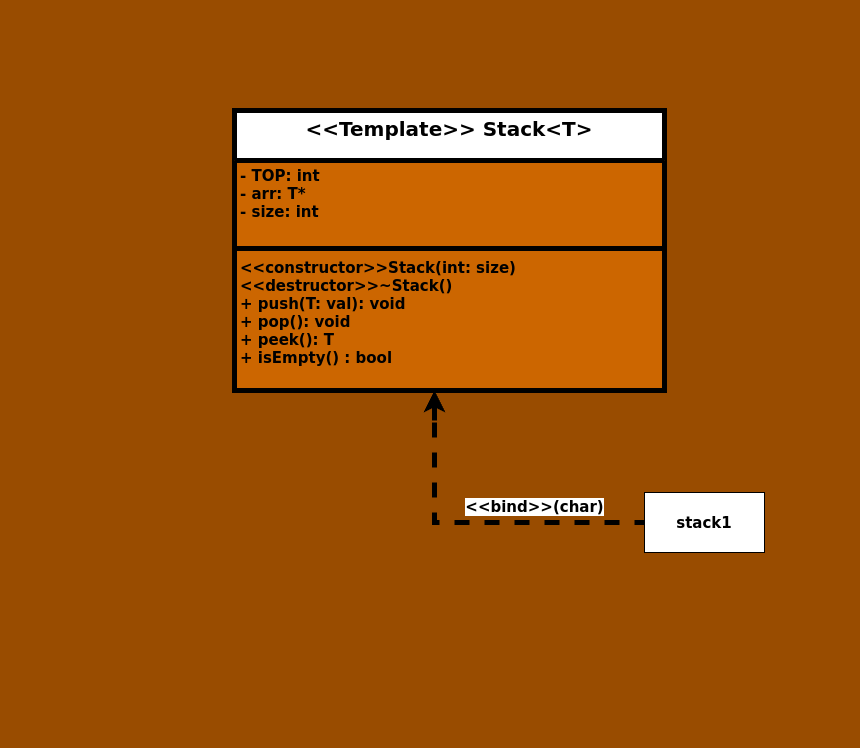

The diagram above was exported from draw.io. Its source (the exported page's mxGraphModel, read from the mxfile embedded in the PNG):
<mxGraphModel dx="1262" dy="819" grid="1" gridSize="10" guides="1" tooltips="1" connect="1" arrows="1" fold="1" page="1" pageScale="1" pageWidth="1169" pageHeight="827" background="#994C00" math="0" shadow="0">
  <root>
    <mxCell id="0" />
    <mxCell id="1" parent="0" />
    <mxCell id="47fBBf85-Nm5sVK1_mrV-2" value="&lt;font style=&quot;font-size: 20px;&quot;&gt;&amp;lt;&amp;lt;Template&amp;gt;&amp;gt; Stack&amp;lt;T&amp;gt;&lt;/font&gt;" style="swimlane;fontStyle=1;align=center;verticalAlign=top;childLayout=stackLayout;horizontal=1;startSize=50;horizontalStack=0;resizeParent=1;resizeParentMax=0;resizeLast=0;collapsible=1;marginBottom=0;whiteSpace=wrap;html=1;strokeWidth=5;swimlaneFillColor=#CC6600;fillColor=default;" parent="1" vertex="1">
      <mxGeometry x="440" y="120" width="430" height="280" as="geometry" />
    </mxCell>
    <mxCell id="47fBBf85-Nm5sVK1_mrV-3" value="&lt;b style=&quot;font-size: 15px;&quot;&gt;&lt;font style=&quot;font-size: 15px;&quot;&gt;- TOP: int&lt;/font&gt;&lt;/b&gt;&lt;div style=&quot;font-size: 15px;&quot;&gt;&lt;b&gt;&lt;font style=&quot;font-size: 15px;&quot;&gt;- arr: T*&lt;/font&gt;&lt;/b&gt;&lt;/div&gt;&lt;div style=&quot;font-size: 15px;&quot;&gt;&lt;b style=&quot;&quot;&gt;&lt;font style=&quot;font-size: 15px;&quot;&gt;- size: int&lt;/font&gt;&lt;/b&gt;&lt;/div&gt;" style="text;strokeColor=none;fillColor=none;align=left;verticalAlign=top;spacingLeft=4;spacingRight=4;overflow=hidden;rotatable=0;points=[[0,0.5],[1,0.5]];portConstraint=eastwest;whiteSpace=wrap;html=1;" parent="47fBBf85-Nm5sVK1_mrV-2" vertex="1">
      <mxGeometry y="50" width="430" height="84" as="geometry" />
    </mxCell>
    <mxCell id="47fBBf85-Nm5sVK1_mrV-4" value="" style="line;strokeWidth=5;fillColor=none;align=left;verticalAlign=middle;spacingTop=-1;spacingLeft=3;spacingRight=3;rotatable=0;labelPosition=right;points=[];portConstraint=eastwest;strokeColor=inherit;" parent="47fBBf85-Nm5sVK1_mrV-2" vertex="1">
      <mxGeometry y="134" width="430" height="8" as="geometry" />
    </mxCell>
    <mxCell id="47fBBf85-Nm5sVK1_mrV-5" value="&lt;font style=&quot;font-size: 15px;&quot;&gt;&lt;b&gt;&amp;lt;&amp;lt;constructor&amp;gt;&amp;gt;Stack(int: size)&lt;br&gt;&amp;lt;&amp;lt;destructor&amp;gt;&amp;gt;~Stack()&lt;br&gt;+ push(T: val): void&lt;br&gt;+ pop(): void&lt;br&gt;+ peek(): T&lt;br&gt;+ isEmpty() : bool&lt;/b&gt;&lt;/font&gt;" style="text;strokeColor=none;fillColor=none;align=left;verticalAlign=top;spacingLeft=4;spacingRight=4;overflow=hidden;rotatable=0;points=[[0,0.5],[1,0.5]];portConstraint=eastwest;whiteSpace=wrap;html=1;" parent="47fBBf85-Nm5sVK1_mrV-2" vertex="1">
      <mxGeometry y="142" width="430" height="138" as="geometry" />
    </mxCell>
    <mxCell id="47fBBf85-Nm5sVK1_mrV-6" value="&lt;b&gt;&lt;font style=&quot;font-size: 15px;&quot;&gt;stack1&lt;/font&gt;&lt;/b&gt;" style="rounded=0;whiteSpace=wrap;html=1;" parent="1" vertex="1">
      <mxGeometry x="850" y="502" width="120" height="60" as="geometry" />
    </mxCell>
    <mxCell id="47fBBf85-Nm5sVK1_mrV-7" value="" style="endArrow=none;dashed=1;html=1;rounded=0;entryX=0;entryY=0.5;entryDx=0;entryDy=0;strokeWidth=5;" parent="1" target="47fBBf85-Nm5sVK1_mrV-6" edge="1">
      <mxGeometry width="50" height="50" relative="1" as="geometry">
        <mxPoint x="640" y="432" as="sourcePoint" />
        <mxPoint x="770" y="532" as="targetPoint" />
        <Array as="points">
          <mxPoint x="640" y="532" />
        </Array>
      </mxGeometry>
    </mxCell>
    <mxCell id="47fBBf85-Nm5sVK1_mrV-8" value="" style="endArrow=classic;html=1;rounded=0;strokeWidth=5;" parent="1" edge="1">
      <mxGeometry width="50" height="50" relative="1" as="geometry">
        <mxPoint x="640" y="430" as="sourcePoint" />
        <mxPoint x="640" y="400" as="targetPoint" />
        <Array as="points">
          <mxPoint x="640" y="430" />
        </Array>
      </mxGeometry>
    </mxCell>
    <mxCell id="47fBBf85-Nm5sVK1_mrV-9" value="&lt;font style=&quot;font-size: 15px;&quot;&gt;&lt;b style=&quot;background-color: rgb(255, 255, 255);&quot;&gt;&amp;lt;&amp;lt;bind&amp;gt;&amp;gt;(char)&lt;/b&gt;&lt;/font&gt;" style="text;html=1;align=center;verticalAlign=middle;resizable=0;points=[];autosize=1;strokeColor=none;fillColor=none;" parent="1" vertex="1">
      <mxGeometry x="660" y="501" width="160" height="30" as="geometry" />
    </mxCell>
    <mxCell id="l2CrwzypGWeFKt00IC4Z-1" value="&amp;nbsp;" style="text;html=1;align=center;verticalAlign=middle;resizable=0;points=[];autosize=1;strokeColor=none;fillColor=none;" vertex="1" parent="1">
      <mxGeometry x="206" y="208" width="30" height="30" as="geometry" />
    </mxCell>
    <mxCell id="l2CrwzypGWeFKt00IC4Z-2" value="&amp;nbsp;" style="text;html=1;align=center;verticalAlign=middle;resizable=0;points=[];autosize=1;strokeColor=none;fillColor=none;" vertex="1" parent="1">
      <mxGeometry x="636" y="10" width="30" height="30" as="geometry" />
    </mxCell>
    <mxCell id="l2CrwzypGWeFKt00IC4Z-3" value="&amp;nbsp;" style="text;html=1;align=center;verticalAlign=middle;resizable=0;points=[];autosize=1;strokeColor=none;fillColor=none;" vertex="1" parent="1">
      <mxGeometry x="1036" y="168" width="30" height="30" as="geometry" />
    </mxCell>
    <mxCell id="l2CrwzypGWeFKt00IC4Z-4" value="&amp;nbsp;" style="text;html=1;align=center;verticalAlign=middle;resizable=0;points=[];autosize=1;strokeColor=none;fillColor=none;" vertex="1" parent="1">
      <mxGeometry x="636" y="728" width="30" height="30" as="geometry" />
    </mxCell>
  </root>
</mxGraphModel>